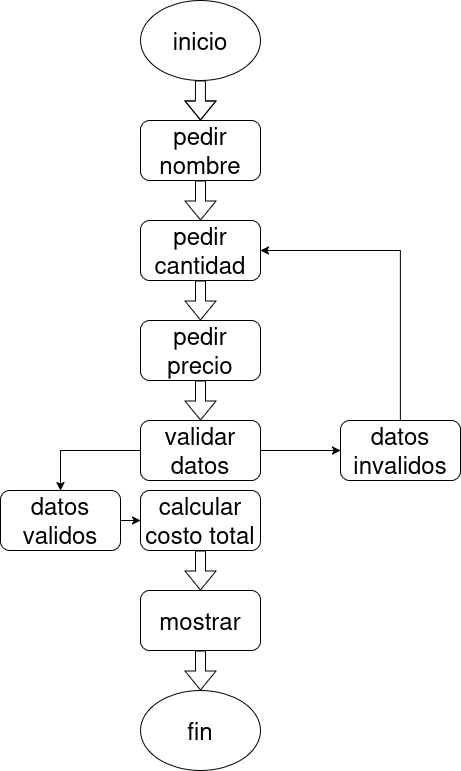

The diagram above was exported from draw.io. Its source (the exported page's mxGraphModel, read from the mxfile embedded in the PNG):
<mxGraphModel dx="1371" dy="795" grid="1" gridSize="10" guides="1" tooltips="1" connect="1" arrows="1" fold="1" page="1" pageScale="1" pageWidth="827" pageHeight="1169" math="0" shadow="0">
  <root>
    <mxCell id="0" />
    <mxCell id="1" parent="0" />
    <mxCell id="IL4Sbj1fZBcDEZ6xWt2d-4" parent="1" style="ellipse;whiteSpace=wrap;html=1;" value="&lt;font style=&quot;font-size: 24px;&quot;&gt;inicio&lt;/font&gt;" vertex="1">
      <mxGeometry height="80" width="120" x="320" y="30" as="geometry" />
    </mxCell>
    <mxCell id="IL4Sbj1fZBcDEZ6xWt2d-5" edge="1" parent="1" source="IL4Sbj1fZBcDEZ6xWt2d-4" style="shape=flexArrow;endArrow=classic;html=1;rounded=0;exitX=0.5;exitY=1;exitDx=0;exitDy=0;" target="IL4Sbj1fZBcDEZ6xWt2d-7" value="">
      <mxGeometry height="50" relative="1" width="50" as="geometry">
        <Array as="points">
          <mxPoint x="380" y="160" />
        </Array>
        <mxPoint x="390" y="440" as="sourcePoint" />
        <mxPoint x="380" y="170" as="targetPoint" />
      </mxGeometry>
    </mxCell>
    <mxCell id="IL4Sbj1fZBcDEZ6xWt2d-7" parent="1" style="rounded=1;whiteSpace=wrap;html=1;" value="&lt;font style=&quot;font-size: 24px;&quot;&gt;pedir nombre&lt;/font&gt;" vertex="1">
      <mxGeometry height="60" width="120" x="320" y="150" as="geometry" />
    </mxCell>
    <mxCell id="IL4Sbj1fZBcDEZ6xWt2d-8" edge="1" parent="1" source="IL4Sbj1fZBcDEZ6xWt2d-7" style="shape=flexArrow;endArrow=classic;html=1;rounded=0;exitX=0.5;exitY=1;exitDx=0;exitDy=0;" target="IL4Sbj1fZBcDEZ6xWt2d-9" value="">
      <mxGeometry height="50" relative="1" width="50" as="geometry">
        <mxPoint x="390" y="440" as="sourcePoint" />
        <mxPoint x="380" y="260" as="targetPoint" />
      </mxGeometry>
    </mxCell>
    <mxCell id="IL4Sbj1fZBcDEZ6xWt2d-9" parent="1" style="rounded=1;whiteSpace=wrap;html=1;" value="&lt;font style=&quot;font-size: 24px;&quot;&gt;pedir cantidad&lt;/font&gt;" vertex="1">
      <mxGeometry height="60" width="120" x="320" y="250" as="geometry" />
    </mxCell>
    <mxCell id="IL4Sbj1fZBcDEZ6xWt2d-10" edge="1" parent="1" source="IL4Sbj1fZBcDEZ6xWt2d-9" style="shape=flexArrow;endArrow=classic;html=1;rounded=0;exitX=0.5;exitY=1;exitDx=0;exitDy=0;" target="IL4Sbj1fZBcDEZ6xWt2d-11" value="">
      <mxGeometry height="50" relative="1" width="50" as="geometry">
        <mxPoint x="390" y="440" as="sourcePoint" />
        <mxPoint x="380" y="360" as="targetPoint" />
      </mxGeometry>
    </mxCell>
    <mxCell id="IL4Sbj1fZBcDEZ6xWt2d-11" parent="1" style="rounded=1;whiteSpace=wrap;html=1;" value="&lt;font style=&quot;font-size: 24px;&quot;&gt;pedir precio&lt;/font&gt;" vertex="1">
      <mxGeometry height="60" width="120" x="320" y="350" as="geometry" />
    </mxCell>
    <mxCell id="IL4Sbj1fZBcDEZ6xWt2d-12" edge="1" parent="1" source="IL4Sbj1fZBcDEZ6xWt2d-11" style="shape=flexArrow;endArrow=classic;html=1;rounded=0;exitX=0.5;exitY=1;exitDx=0;exitDy=0;" target="IL4Sbj1fZBcDEZ6xWt2d-13" value="">
      <mxGeometry height="50" relative="1" width="50" as="geometry">
        <mxPoint x="380" y="470" as="sourcePoint" />
        <mxPoint x="380" y="460" as="targetPoint" />
      </mxGeometry>
    </mxCell>
    <mxCell id="IL4Sbj1fZBcDEZ6xWt2d-14" edge="1" parent="1" source="IL4Sbj1fZBcDEZ6xWt2d-13" style="edgeStyle=orthogonalEdgeStyle;rounded=0;orthogonalLoop=1;jettySize=auto;html=1;">
      <mxGeometry relative="1" as="geometry">
        <mxPoint x="240" y="520" as="targetPoint" />
      </mxGeometry>
    </mxCell>
    <mxCell id="IL4Sbj1fZBcDEZ6xWt2d-15" edge="1" parent="1" source="IL4Sbj1fZBcDEZ6xWt2d-13" style="edgeStyle=orthogonalEdgeStyle;rounded=0;orthogonalLoop=1;jettySize=auto;html=1;">
      <mxGeometry relative="1" as="geometry">
        <mxPoint x="520" y="480" as="targetPoint" />
      </mxGeometry>
    </mxCell>
    <mxCell id="IL4Sbj1fZBcDEZ6xWt2d-13" parent="1" style="rounded=1;whiteSpace=wrap;html=1;" value="&lt;font style=&quot;font-size: 24px;&quot;&gt;validar datos&lt;/font&gt;" vertex="1">
      <mxGeometry height="60" width="120" x="320" y="450" as="geometry" />
    </mxCell>
    <mxCell id="IL4Sbj1fZBcDEZ6xWt2d-19" edge="1" parent="1" source="IL4Sbj1fZBcDEZ6xWt2d-16" style="edgeStyle=orthogonalEdgeStyle;rounded=0;orthogonalLoop=1;jettySize=auto;html=1;" target="IL4Sbj1fZBcDEZ6xWt2d-20">
      <mxGeometry relative="1" as="geometry">
        <mxPoint x="320" y="550" as="targetPoint" />
      </mxGeometry>
    </mxCell>
    <mxCell id="IL4Sbj1fZBcDEZ6xWt2d-16" parent="1" style="rounded=1;whiteSpace=wrap;html=1;" value="&lt;font style=&quot;font-size: 24px;&quot;&gt;datos validos&lt;/font&gt;" vertex="1">
      <mxGeometry height="60" width="120" x="180" y="520" as="geometry" />
    </mxCell>
    <mxCell id="IL4Sbj1fZBcDEZ6xWt2d-18" edge="1" parent="1" source="IL4Sbj1fZBcDEZ6xWt2d-17" style="edgeStyle=orthogonalEdgeStyle;rounded=0;orthogonalLoop=1;jettySize=auto;html=1;entryX=1;entryY=0.5;entryDx=0;entryDy=0;" target="IL4Sbj1fZBcDEZ6xWt2d-9">
      <mxGeometry relative="1" as="geometry">
        <Array as="points">
          <mxPoint x="580" y="280" />
        </Array>
        <mxPoint x="580" y="140" as="targetPoint" />
      </mxGeometry>
    </mxCell>
    <mxCell id="IL4Sbj1fZBcDEZ6xWt2d-17" parent="1" style="rounded=1;whiteSpace=wrap;html=1;" value="&lt;font style=&quot;font-size: 24px;&quot;&gt;datos invalidos&lt;/font&gt;" vertex="1">
      <mxGeometry height="60" width="120" x="520" y="450" as="geometry" />
    </mxCell>
    <mxCell id="IL4Sbj1fZBcDEZ6xWt2d-20" parent="1" style="rounded=1;whiteSpace=wrap;html=1;" value="&lt;font style=&quot;font-size: 24px;&quot;&gt;calcular costo total&lt;/font&gt;" vertex="1">
      <mxGeometry height="60" width="120" x="320" y="520" as="geometry" />
    </mxCell>
    <mxCell id="IL4Sbj1fZBcDEZ6xWt2d-21" edge="1" parent="1" source="IL4Sbj1fZBcDEZ6xWt2d-20" style="shape=flexArrow;endArrow=classic;html=1;rounded=0;exitX=0.5;exitY=1;exitDx=0;exitDy=0;" target="IL4Sbj1fZBcDEZ6xWt2d-22" value="">
      <mxGeometry height="50" relative="1" width="50" as="geometry">
        <mxPoint x="380" y="580" as="sourcePoint" />
        <mxPoint x="380" y="630" as="targetPoint" />
      </mxGeometry>
    </mxCell>
    <mxCell id="IL4Sbj1fZBcDEZ6xWt2d-22" parent="1" style="rounded=1;whiteSpace=wrap;html=1;" value="&lt;font style=&quot;font-size: 24px;&quot;&gt;mostrar&lt;/font&gt;" vertex="1">
      <mxGeometry height="60" width="120" x="320" y="620" as="geometry" />
    </mxCell>
    <mxCell id="IL4Sbj1fZBcDEZ6xWt2d-23" edge="1" parent="1" source="IL4Sbj1fZBcDEZ6xWt2d-22" style="shape=flexArrow;endArrow=classic;html=1;rounded=0;exitX=0.5;exitY=1;exitDx=0;exitDy=0;" target="IL4Sbj1fZBcDEZ6xWt2d-24" value="">
      <mxGeometry height="50" relative="1" width="50" as="geometry">
        <mxPoint x="389" y="790" as="sourcePoint" />
        <mxPoint x="380" y="740" as="targetPoint" />
      </mxGeometry>
    </mxCell>
    <mxCell id="IL4Sbj1fZBcDEZ6xWt2d-24" parent="1" style="ellipse;whiteSpace=wrap;html=1;" value="&lt;font style=&quot;font-size: 24px;&quot;&gt;fin&lt;/font&gt;" vertex="1">
      <mxGeometry height="80" width="120" x="320" y="720" as="geometry" />
    </mxCell>
  </root>
</mxGraphModel>